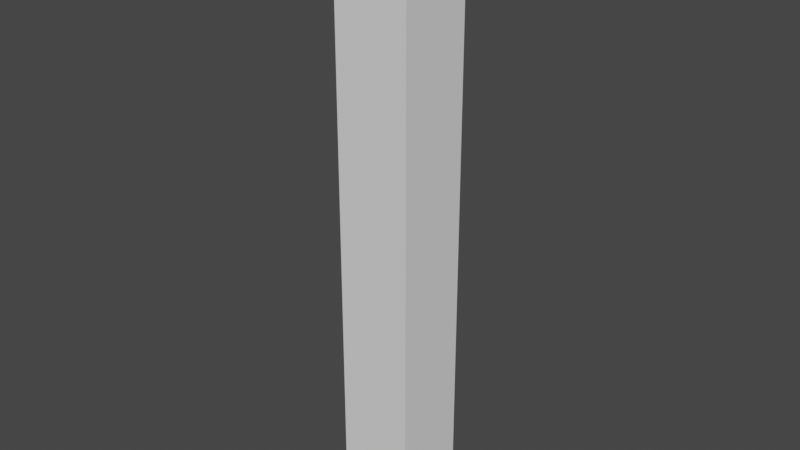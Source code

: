 # Source: Spider_Walk_Animation.blend  (saved by Blender 2.93.21; exported with 4.5.12 LTS)
import bpy
from mathutils import Matrix  # noqa: F401  (used for matrix-valued properties, if any)

bpy.ops.wm.read_factory_settings(use_empty=True)
scene = bpy.context.scene
scene.name = 'Scene'

# ---- collections
col_collection = bpy.data.collections.new('Collection'); scene.collection.children.link(col_collection)

# ---- world
world_world = bpy.data.worlds.new('World'); scene.world = world_world
world_world.use_nodes = True; world_world.node_tree.nodes.clear()
_N = world_world.node_tree.nodes; _L = world_world.node_tree.links
n0 = _N.new('ShaderNodeOutputWorld'); n0.name = 'World Output'; n0.location = (300, 300)
n1 = _N.new('ShaderNodeBackground'); n1.name = 'Background'; n1.location = (10, 300)
n1.inputs[0].default_value = (0.05088, 0.05088, 0.05088, 1.0)
_L.new(n1.outputs[0], n0.inputs[0])
n0.is_active_output = True
world_world.color = (0.05088, 0.05088, 0.05088)
world_world.use_sun_shadow = False
world_world.sun_shadow_jitter_overblur = 0.0

# ---- meshes
me_plane = bpy.data.meshes.new('Plane')
me_plane.from_pydata([(0.0, 0.0, 0.0), (0.0, 0.0, 4.0)], [(0, 1)], [])
_uv = me_plane.uv_layers.new(name='UVMap')
_uv.uv.foreach_set('vector', [])
me_plane.use_remesh_fix_poles = True
me_plane.use_remesh_preserve_attributes = False
me_plane.update()

# ---- objects
ob_plane = bpy.data.objects.new('Plane', me_plane)

# ---- transforms, parenting, visibility, modifiers, constraints
ob_plane.location = (0.0, 0.0, 0.0)
_m = ob_plane.modifiers.new('Skin', 'SKIN')

# ---- collection membership
col_collection.objects.link(ob_plane)

# ---- scene / render settings (as saved in the file)
scene.frame_start = 1; scene.frame_end = 250; scene.frame_set(1)
scene.render.engine = 'BLENDER_EEVEE_NEXT'
scene.cycles.use_denoising = False
scene.cycles.samples = 128
scene.cycles.sampling_pattern = 'TABULATED_SOBOL'
scene.cycles.use_adaptive_sampling = False
scene.cycles.use_light_tree = False
scene.view_settings.view_transform = 'Filmic'
bpy.context.view_layer.update()

# ---- added for rendering (the .blend has no active camera and no usable light): camera, sun
cam_auto = bpy.data.cameras.new('AutoCamera')
cam_auto.lens = 50.0
cam_auto.sensor_width = 36.0
cam_auto.clip_end = 1000.0
ob_auto_camera = bpy.data.objects.new('AutoCamera', cam_auto)
scene.collection.objects.link(ob_auto_camera)
ob_auto_camera.location = (3.75828, -4.50994, 5.00662)
ob_auto_camera.rotation_euler = (1.09748, -7.21219e-08, 0.694738)
scene.camera = ob_auto_camera
light_auto_sun = bpy.data.lights.new('AutoSun', 'SUN')
light_auto_sun.energy = 3.0
light_auto_sun.angle = 0.0523599
ob_auto_sun = bpy.data.objects.new('AutoSun', light_auto_sun)
scene.collection.objects.link(ob_auto_sun)
ob_auto_sun.rotation_euler = (0.872665, 0.174533, 0.523599)
bpy.context.view_layer.update()
